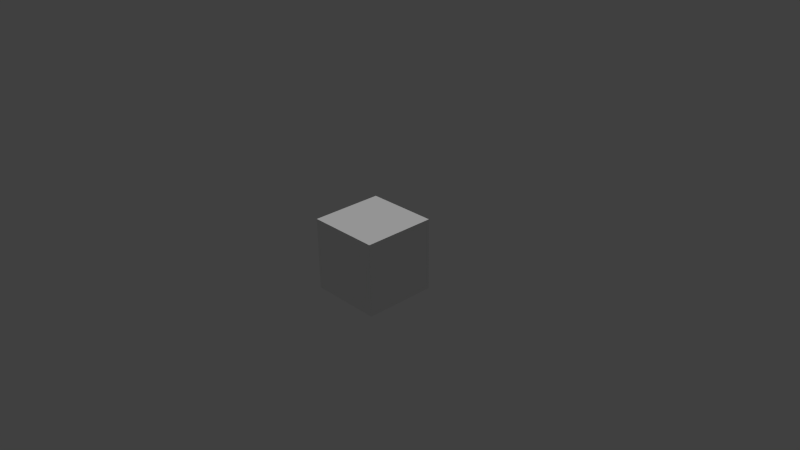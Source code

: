 # Source: FloorTile.blend  (saved by Blender 2.76.0; exported with 4.5.12 LTS)
import bpy
from mathutils import Matrix  # noqa: F401  (used for matrix-valued properties, if any)

bpy.ops.wm.read_factory_settings(use_empty=True)
scene = bpy.context.scene
scene.name = 'Scene'

# ---- collections
col_collection_1 = bpy.data.collections.new('Collection 1'); scene.collection.children.link(col_collection_1)

# ---- materials (node trees are filled in below, after node groups)
mat_material = bpy.data.materials.new('Material')
mat_material.alpha_threshold = 0.0
mat_material.use_transparent_shadow = False
mat_material.roughness = 0.5
mat_material.line_color = (0.0, 0.0, 0.0, 1.0)

# ---- material node trees

# ---- world
world_world = bpy.data.worlds.new('World'); scene.world = world_world
world_world.color = (0.05088, 0.05088, 0.05088)
world_world.use_sun_shadow = False
world_world.sun_shadow_jitter_overblur = 0.0
world_world.cycles.sampling_method = 'MANUAL'
world_world.cycles.sample_map_resolution = 256

# ---- cameras
cam_camera = bpy.data.cameras.new('Camera')
cam_camera.clip_end = 100.0
cam_camera.lens = 35.0
cam_camera.sensor_width = 32.0
cam_camera.sensor_height = 18.0
cam_camera.ortho_scale = 7.314
cam_camera.dof.focus_distance = 0.0
cam_camera.dof.aperture_fstop = 128.0

# ---- lights
light_hemi = bpy.data.lights.new('Hemi', 'SUN')
light_hemi.transmission_factor = 0.0
light_hemi.angle = 0.1993
light_hemi.energy = 1.0
light_hemi.shadow_buffer_clip_start = 0.5
light_hemi.shadow_soft_size = 0.1
light_hemi.shadow_cascade_max_distance = 1000.0
light_hemi.cycles.use_multiple_importance_sampling = False

# ---- meshes
me_cube = bpy.data.meshes.new('Cube')
me_cube.from_pydata([(0.5, -0.5, -0.5), (0.5, -0.5, 0.5), (-0.5, -0.5, 0.5), (-0.5, -0.5, -0.5), (0.5, 0.5, -0.5), (0.5, 0.5, 0.5), (-0.5, 0.5, 0.5), (-0.5, 0.5, -0.5), (0.5, 0.3481, -0.5), (0.5, 0.3481, 0.5), (-0.5, 0.3481, 0.5), (-0.5, 0.3481, -0.5)], [], [(0, 1, 2, 3), (4, 7, 6, 5), (8, 4, 5, 9), (9, 5, 6, 10), (10, 6, 7, 11), (8, 0, 3, 11), (4, 8, 11, 7), (2, 10, 11, 3), (1, 9, 10, 2), (0, 8, 9, 1)])
_uv = me_cube.uv_layers.new(name='UVMap')
_uv.uv.foreach_set('vector', [0.6823, 0.6855, 1.0, 0.6855, 1.0, 1.0, 0.6823, 1.0, 0.04827, 1.0, 0.04827, 0.6855, 0.3659, 0.6855, 0.3659, 1.0, 4.926e-06, 0.6855, 0.04826, 0.6855, 0.04826, 1.0, 4.866e-06, 1.0, 0.04827, 0.6855, 0.04827, 0.6373, 0.3627, 0.6373, 0.3627, 0.6855, 0.04826, 1.0, 5.097e-06, 1.0, 5.097e-06, 0.6855, 0.04826, 0.6855, 0.7306, 3.487e-06, 1.0, 3.487e-06, 1.0, 0.3145, 0.7306, 0.3145, 0.04827, 0.6855, 0.04827, 0.6373, 0.3627, 0.6373, 0.3627, 0.6855, 1.0, 0.3145, 0.7306, 0.3145, 0.7306, 3.453e-06, 1.0, 3.394e-06, 0.7306, 1.356e-06, 1.0, 1.296e-06, 1.0, 0.3145, 0.7306, 0.3145, 1.0, 0.3145, 0.7306, 0.3145, 0.7306, 2.235e-06, 1.0, 2.235e-06])
me_cube.materials.append(mat_material)
me_cube.use_remesh_preserve_volume = False
me_cube.use_remesh_preserve_attributes = False
me_cube.use_mirror_vertex_groups = False
me_cube.update()

# ---- objects
ob_hemi = bpy.data.objects.new('Hemi', light_hemi)
ob_cube = bpy.data.objects.new('Cube', me_cube)
ob_camera = bpy.data.objects.new('Camera', cam_camera)

# ---- transforms, parenting, visibility, modifiers, constraints
ob_hemi.location = (4.074, -0.1938, 3.3)
ob_hemi.lineart.crease_threshold = 0.0
ob_cube.location = (0.0, 0.0, 0.0)
ob_cube.rotation_euler = (1.571, -0.0, 0.0)
ob_cube.lock_rotations_4d = False
ob_cube.empty_display_type = 'ARROWS'
ob_cube.lineart.crease_threshold = 0.0
ob_camera.location = (7.481, -6.508, 5.344)
ob_camera.rotation_euler = (1.109, 0.01082, 0.8149)
ob_camera.lock_rotations_4d = False
ob_camera.empty_display_type = 'ARROWS'
ob_camera.color = (0.0, 0.0, 0.0, 0.0)
ob_camera.display_type = 'WIRE'
ob_camera.lineart.crease_threshold = 0.0

# ---- collection membership
col_collection_1.objects.link(ob_hemi)
col_collection_1.objects.link(ob_cube)
col_collection_1.objects.link(ob_camera)

# ---- scene / render settings (as saved in the file)
scene.camera = ob_camera
scene.frame_start = 1; scene.frame_end = 250; scene.frame_set(0)
scene.render.engine = 'BLENDER_EEVEE_NEXT'
scene.render.resolution_percentage = 50
scene.render.dither_intensity = 0.0
scene.cycles.use_denoising = False
scene.cycles.samples = 10
scene.cycles.sampling_pattern = 'TABULATED_SOBOL'
scene.cycles.light_sampling_threshold = 0.0
scene.cycles.use_adaptive_sampling = False
scene.cycles.use_light_tree = False
scene.cycles.blur_glossy = 0.0
scene.cycles.pixel_filter_type = 'GAUSSIAN'
scene.cycles.sample_clamp_indirect = 0.0
scene.view_settings.view_transform = 'Standard'
bpy.context.view_layer.update()
